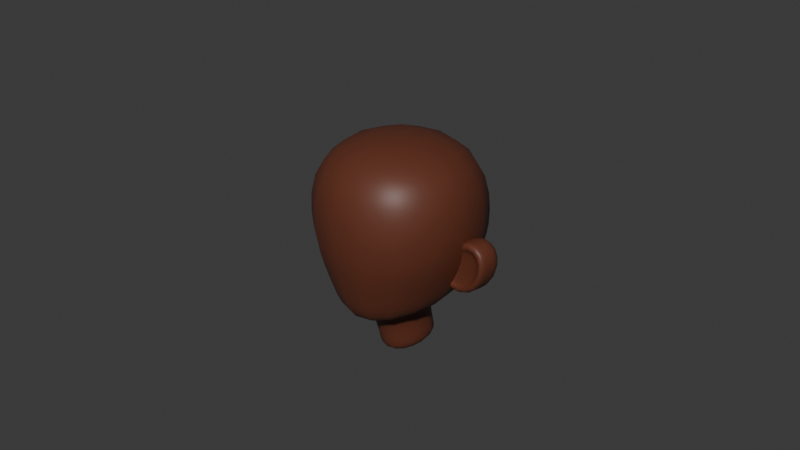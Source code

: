 # Source: untitledII.blend  (saved by Blender 4.0.36; exported with 4.5.12 LTS)
import bpy
from mathutils import Matrix  # noqa: F401  (used for matrix-valued properties, if any)

bpy.ops.wm.read_factory_settings(use_empty=True)
scene = bpy.context.scene
scene.name = 'Scene'

# ---- collections
col_collection = bpy.data.collections.new('Collection'); scene.collection.children.link(col_collection)

# ---- materials (node trees are filled in below, after node groups)
mat_material_001 = bpy.data.materials.new('Material.001')
mat_material_001.use_transparent_shadow = False

# ---- material node trees
mat_material_001.use_nodes = True; mat_material_001.node_tree.nodes.clear()
_N = mat_material_001.node_tree.nodes; _L = mat_material_001.node_tree.links
n0 = _N.new('ShaderNodeBsdfPrincipled'); n0.name = 'Principled BSDF'; n0.location = (10, 300)
n0.inputs[0].default_value = (0.1277, 0.03539, 0.01793, 1.0)
n0.inputs[3].default_value = 1.45
n1 = _N.new('ShaderNodeOutputMaterial'); n1.name = 'Material Output'; n1.location = (300, 300)
_L.new(n0.outputs[0], n1.inputs[0])
n1.is_active_output = True

# ---- world
world_world = bpy.data.worlds.new('World'); scene.world = world_world
world_world.use_nodes = True; world_world.node_tree.nodes.clear()
_N = world_world.node_tree.nodes; _L = world_world.node_tree.links
n0 = _N.new('ShaderNodeOutputWorld'); n0.name = 'World Output'; n0.location = (300, 300)
n1 = _N.new('ShaderNodeBackground'); n1.name = 'Background'; n1.location = (10, 300)
n1.inputs[0].default_value = (0.05088, 0.05088, 0.05088, 1.0)
_L.new(n1.outputs[0], n0.inputs[0])
n0.is_active_output = True
world_world.color = (0.05088, 0.05088, 0.05088)
world_world.use_sun_shadow = False
world_world.sun_shadow_jitter_overblur = 0.0

# ---- cameras
cam_camera = bpy.data.cameras.new('Camera')
cam_camera.clip_end = 100.0
cam_camera.ortho_scale = 7.314

# ---- meshes
me_cube_001 = bpy.data.meshes.new('Cube.001')
me_cube_001.from_pydata([(-0.2132, -0.3517, -0.9222), (-0.8589, -0.8589, 1.0), (-0.3548, 0.299, -0.7641), (-0.8589, 0.8777, 1.0), (0.2132, -0.3517, -0.9222), (0.8589, -0.8589, 1.0), (0.3548, 0.299, -0.7641), (0.8589, 0.8777, 1.0), (-1.0, -1.0, 0.0), (-1.0, 1.019, 0.0), (1.0, 1.019, 0.0), (1.0, -1.0, 0.0), (-0.7914, 0.6441, -0.6756), (-0.4184, -0.6912, -1.001), (0.7914, 0.6441, -0.6756), (0.4184, -0.6912, -1.001), (-0.3548, 0.4508, -1.384), (-0.2167, -0.1944, -1.541), (0.3548, 0.4508, -1.384), (0.2167, -0.1944, -1.541), (0.2167, -0.2323, -1.385), (0.3548, 0.4128, -1.228), (-0.3548, 0.4128, -1.228), (-0.2167, -0.2323, -1.385), (-0.8957, 0.9145, -0.3378), (0.8957, 0.9145, -0.3378), (0.7092, -0.8456, -0.5), (-0.7092, -0.8456, -0.5)], [], [(8, 1, 3, 9), (9, 3, 7, 10), (10, 7, 5, 11), (11, 5, 1, 8), (21, 20, 19, 18), (7, 3, 1, 5), (26, 11, 8, 27), (25, 10, 11, 26), (24, 9, 10, 25), (27, 8, 9, 24), (2, 0, 13, 12), (6, 2, 12, 14), (4, 6, 14, 15), (0, 4, 15, 13), (16, 18, 19, 17), (23, 22, 16, 17), (20, 23, 17, 19), (22, 21, 18, 16), (2, 6, 21, 22), (4, 0, 23, 20), (0, 2, 22, 23), (6, 4, 20, 21), (13, 27, 24, 12), (12, 24, 25, 14), (14, 25, 26, 15), (15, 26, 27, 13)])
me_cube_001.polygons.foreach_set('use_smooth', [True] * 26)
_uv = me_cube_001.uv_layers.new(name='UVMap')
_uv.uv.foreach_set('vector', [0.5, 0.0, 0.625, 0.0, 0.625, 0.25, 0.5, 0.25, 0.5, 0.25, 0.625, 0.25, 0.625, 0.5, 0.5, 0.5, 0.5, 0.5, 0.625, 0.5, 0.625, 0.75, 0.5, 0.75, 0.5, 0.75, 0.625, 0.75, 0.625, 1.0, 0.5, 1.0, 0.3305, 0.5613, 0.3033, 0.6838, 0.3033, 0.6838, 0.3305, 0.5613, 0.625, 0.5, 0.875, 0.5, 0.875, 0.75, 0.625, 0.75, 0.4375, 0.75, 0.5, 0.75, 0.5, 1.0, 0.4375, 1.0, 0.4578, 0.5, 0.5, 0.5, 0.5, 0.75, 0.4375, 0.75, 0.4578, 0.25, 0.5, 0.25, 0.5, 0.5, 0.4578, 0.5, 0.4375, 0.0, 0.5, 0.0, 0.5, 0.25, 0.4578, 0.25, 0.1861, 0.5545, 0.2025, 0.6824, 0.125, 0.75, 0.1069, 0.4819, 0.3305, 0.5613, 0.1861, 0.5545, 0.1069, 0.4819, 0.4156, 0.5, 0.3033, 0.6838, 0.3305, 0.5613, 0.4156, 0.5, 0.375, 0.75, 0.2025, 0.6824, 0.3033, 0.6838, 0.375, 0.75, 0.125, 0.75, 0.1861, 0.5545, 0.3305, 0.5613, 0.3033, 0.6838, 0.2025, 0.6824, 0.2025, 0.6824, 0.1861, 0.5545, 0.1861, 0.5545, 0.2025, 0.6824, 0.3033, 0.6838, 0.2025, 0.6824, 0.2025, 0.6824, 0.3033, 0.6838, 0.1861, 0.5545, 0.3305, 0.5613, 0.3305, 0.5613, 0.1861, 0.5545, 0.1861, 0.5545, 0.3305, 0.5613, 0.3305, 0.5613, 0.1861, 0.5545, 0.3033, 0.6838, 0.2025, 0.6824, 0.2025, 0.6824, 0.3033, 0.6838, 0.2025, 0.6824, 0.1861, 0.5545, 0.1861, 0.5545, 0.2025, 0.6824, 0.3305, 0.5613, 0.3033, 0.6838, 0.3033, 0.6838, 0.3305, 0.5613, 0.375, 0.0, 0.4375, 0.0, 0.4578, 0.25, 0.4156, 0.25, 0.4156, 0.25, 0.4578, 0.25, 0.4578, 0.5, 0.4156, 0.5, 0.4156, 0.5, 0.4578, 0.5, 0.4375, 0.75, 0.375, 0.75, 0.375, 0.75, 0.4375, 0.75, 0.4375, 1.0, 0.375, 1.0])
me_cube_001.materials.append(mat_material_001)
me_cube_001.update()
me_cube_002 = bpy.data.meshes.new('Cube.002')
me_cube_002.from_pydata([(-1.017, 0.09444, -1.303), (-0.5388, 0.1185, 0.4812), (-1.296, 1.263, -1.618), (-0.8194, 1.288, 0.7982), (0.4051, 0.1185, -0.8464), (0.6289, 0.1185, 0.5665), (0.6857, 1.288, -1.163), (0.9073, 1.288, 0.8814), (-1.296, 0.4799, -1.618), (-0.8194, 0.5039, 0.7982), (0.6857, 0.5039, -1.163), (0.9073, 0.5039, 0.8814), (-1.296, 0.09444, -1.618), (-0.8194, 0.1185, 0.7982), (0.9073, 0.1185, 0.8814), (0.6857, 0.1185, -1.163), (-1.017, 0.2343, -1.303), (-0.5388, 0.2584, 0.4812), (0.6289, 0.2584, 0.5665), (0.4051, 0.2584, -0.8464)], [], [(8, 9, 3, 2), (2, 3, 7, 6), (10, 11, 14, 15), (4, 5, 18, 19), (8, 10, 15, 12), (11, 9, 13, 14), (7, 3, 9, 11), (2, 6, 10, 8), (6, 7, 11, 10), (12, 13, 9, 8), (0, 1, 13, 12), (5, 4, 15, 14), (4, 0, 12, 15), (1, 5, 14, 13), (19, 18, 17, 16), (0, 4, 19, 16), (1, 0, 16, 17), (5, 1, 17, 18)])
me_cube_002.polygons.foreach_set('use_smooth', [True] * 18)
_uv = me_cube_002.uv_layers.new(name='UVMap')
_uv.uv.foreach_set('vector', [0.375, 0.06712, 0.625, 0.06712, 0.625, 0.25, 0.375, 0.25, 0.375, 0.25, 0.625, 0.25, 0.625, 0.5, 0.375, 0.5, 0.375, 0.6829, 0.625, 0.6829, 0.625, 0.75, 0.375, 0.75, 0.4143, 0.7893, 0.5857, 0.7893, 0.5857, 0.7893, 0.4143, 0.7893, 0.125, 0.6829, 0.375, 0.6829, 0.375, 0.75, 0.125, 0.75, 0.625, 0.6829, 0.875, 0.6829, 0.875, 0.75, 0.625, 0.75, 0.625, 0.5, 0.875, 0.5, 0.875, 0.6829, 0.625, 0.6829, 0.125, 0.5, 0.375, 0.5, 0.375, 0.6829, 0.125, 0.6829, 0.375, 0.5, 0.625, 0.5, 0.625, 0.6829, 0.375, 0.6829, 0.375, 0.0, 0.625, 0.0, 0.625, 0.06712, 0.375, 0.06712, 0.4143, 0.9607, 0.5857, 0.9607, 0.625, 1.0, 0.375, 1.0, 0.5857, 0.7893, 0.4143, 0.7893, 0.375, 0.75, 0.625, 0.75, 0.4143, 0.7893, 0.4143, 0.9607, 0.375, 1.0, 0.375, 0.75, 0.5857, 0.9607, 0.5857, 0.7893, 0.625, 0.75, 0.625, 1.0, 0.4143, 0.7893, 0.5857, 0.7893, 0.5857, 0.9607, 0.4143, 0.9607, 0.4143, 0.9607, 0.4143, 0.7893, 0.4143, 0.7893, 0.4143, 0.9607, 0.5857, 0.9607, 0.4143, 0.9607, 0.4143, 0.9607, 0.5857, 0.9607, 0.5857, 0.7893, 0.5857, 0.9607, 0.5857, 0.9607, 0.5857, 0.7893])
me_cube_002.materials.append(mat_material_001)
me_cube_002.update()

# ---- objects
ob_camera = bpy.data.objects.new('Camera', cam_camera)
ob_cube = bpy.data.objects.new('Cube', me_cube_001)
ob_cube_001 = bpy.data.objects.new('Cube.001', me_cube_002)

# ---- transforms, parenting, visibility, modifiers, constraints
ob_camera.location = (7.359, -6.926, 4.958)
ob_camera.rotation_euler = (1.109, 0.0, 0.8149)
ob_camera.lock_rotations_4d = False
ob_camera.empty_display_type = 'ARROWS'
ob_camera.color = (0.0, 0.0, 0.0, 0.0)
ob_camera.display_type = 'WIRE'
ob_camera.lineart.crease_threshold = 0.0
ob_cube.location = (0.0, 0.0, 0.0)
_m = ob_cube.modifiers.new('Subdivision', 'SUBSURF')
_m.levels = 4
ob_cube_001.location = (0.9046, 0.0, -0.1751)
ob_cube_001.rotation_euler = (5.963e-11, 0.02979, 4.003e-09)
ob_cube_001.scale = (0.2913, 0.2913, 0.2913)
_m = ob_cube_001.modifiers.new('Subdivision', 'SUBSURF')
_m = ob_cube_001.modifiers.new('Mirror', 'MIRROR')
_m.mirror_object = ob_cube

# ---- collection membership
col_collection.objects.link(ob_camera)
col_collection.objects.link(ob_cube)
col_collection.objects.link(ob_cube_001)

# ---- scene / render settings (as saved in the file)
scene.camera = ob_camera
scene.frame_start = 1; scene.frame_end = 250; scene.frame_set(1)
scene.render.engine = 'BLENDER_EEVEE_NEXT'
scene.cycles.sampling_pattern = 'TABULATED_SOBOL'
bpy.context.view_layer.update()

# ---- added for rendering (the .blend has no usable light): sun
light_auto_sun = bpy.data.lights.new('AutoSun', 'SUN')
light_auto_sun.energy = 3.0
light_auto_sun.angle = 0.0523599
ob_auto_sun = bpy.data.objects.new('AutoSun', light_auto_sun)
scene.collection.objects.link(ob_auto_sun)
ob_auto_sun.rotation_euler = (0.872665, 0.174533, 0.523599)
bpy.context.view_layer.update()
